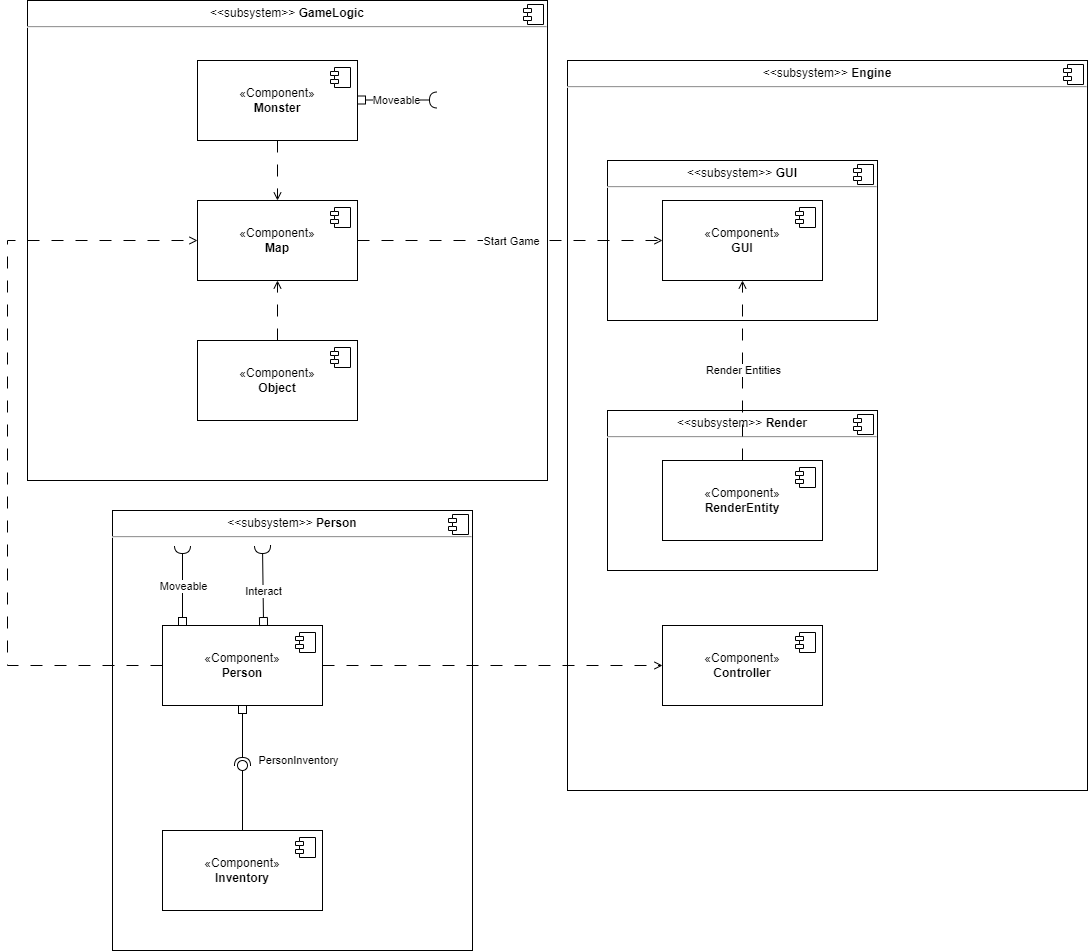

The diagram above was exported from draw.io. Its source (the exported page's mxGraphModel, read from the mxfile embedded in the PNG):
<mxGraphModel dx="1969" dy="993" grid="1" gridSize="10" guides="1" tooltips="1" connect="1" arrows="1" fold="1" page="1" pageScale="1" pageWidth="827" pageHeight="1169" math="0" shadow="0">
  <root>
    <mxCell id="0" />
    <mxCell id="1" parent="0" />
    <mxCell id="fbKdqG8P2dERuDdo4LU6-1" value="&lt;p style=&quot;margin:0px;margin-top:6px;text-align:center;&quot;&gt;&amp;lt;&amp;lt;subsystem&amp;gt;&amp;gt;&lt;b&gt;&amp;nbsp;Engine&lt;/b&gt;&lt;/p&gt;&lt;hr&gt;&lt;p style=&quot;margin:0px;margin-left:8px;&quot;&gt;&lt;br&gt;&lt;/p&gt;" style="align=left;overflow=fill;html=1;dropTarget=0;whiteSpace=wrap;" vertex="1" parent="1">
      <mxGeometry x="580" y="100" width="520" height="730" as="geometry" />
    </mxCell>
    <mxCell id="fbKdqG8P2dERuDdo4LU6-2" value="" style="shape=component;jettyWidth=8;jettyHeight=4;" vertex="1" parent="fbKdqG8P2dERuDdo4LU6-1">
      <mxGeometry x="1" width="20" height="20" relative="1" as="geometry">
        <mxPoint x="-24" y="4" as="offset" />
      </mxGeometry>
    </mxCell>
    <mxCell id="mtSJvMLAKSqRIv9nxXbm-5" value="&lt;p style=&quot;margin:0px;margin-top:6px;text-align:center;&quot;&gt;&amp;lt;&amp;lt;subsystem&amp;gt;&amp;gt;&lt;b&gt; GameLogic&lt;/b&gt;&lt;/p&gt;&lt;hr&gt;&lt;p style=&quot;margin:0px;margin-left:8px;&quot;&gt;&lt;br&gt;&lt;/p&gt;" style="align=left;overflow=fill;html=1;dropTarget=0;whiteSpace=wrap;movable=0;resizable=0;rotatable=0;deletable=0;editable=0;locked=1;connectable=0;" parent="1" vertex="1">
      <mxGeometry x="40" y="40" width="520" height="480" as="geometry" />
    </mxCell>
    <mxCell id="mtSJvMLAKSqRIv9nxXbm-6" value="" style="shape=component;jettyWidth=8;jettyHeight=4;" parent="mtSJvMLAKSqRIv9nxXbm-5" vertex="1">
      <mxGeometry x="1" width="20" height="20" relative="1" as="geometry">
        <mxPoint x="-24" y="4" as="offset" />
      </mxGeometry>
    </mxCell>
    <mxCell id="mtSJvMLAKSqRIv9nxXbm-7" value="&lt;p style=&quot;margin:0px;margin-top:6px;text-align:center;&quot;&gt;&amp;lt;&amp;lt;subsystem&amp;gt;&amp;gt;&lt;b&gt;&amp;nbsp;Person&lt;/b&gt;&lt;/p&gt;&lt;hr&gt;&lt;p style=&quot;margin:0px;margin-left:8px;&quot;&gt;&lt;br&gt;&lt;/p&gt;" style="align=left;overflow=fill;html=1;dropTarget=0;whiteSpace=wrap;movable=0;resizable=0;rotatable=0;deletable=0;editable=0;locked=1;connectable=0;" parent="1" vertex="1">
      <mxGeometry x="125" y="550" width="360" height="440" as="geometry" />
    </mxCell>
    <mxCell id="mtSJvMLAKSqRIv9nxXbm-8" value="" style="shape=component;jettyWidth=8;jettyHeight=4;" parent="mtSJvMLAKSqRIv9nxXbm-7" vertex="1">
      <mxGeometry x="1" width="20" height="20" relative="1" as="geometry">
        <mxPoint x="-24" y="4" as="offset" />
      </mxGeometry>
    </mxCell>
    <mxCell id="mtSJvMLAKSqRIv9nxXbm-11" value="&lt;p style=&quot;margin:0px;margin-top:6px;text-align:center;&quot;&gt;&amp;lt;&amp;lt;subsystem&amp;gt;&amp;gt;&lt;b&gt; GUI&lt;/b&gt;&lt;/p&gt;&lt;hr&gt;&lt;p style=&quot;margin:0px;margin-left:8px;&quot;&gt;&lt;br&gt;&lt;/p&gt;" style="align=left;overflow=fill;html=1;dropTarget=0;whiteSpace=wrap;" parent="1" vertex="1">
      <mxGeometry x="620" y="200" width="270" height="160" as="geometry" />
    </mxCell>
    <mxCell id="mtSJvMLAKSqRIv9nxXbm-12" value="" style="shape=component;jettyWidth=8;jettyHeight=4;" parent="mtSJvMLAKSqRIv9nxXbm-11" vertex="1">
      <mxGeometry x="1" width="20" height="20" relative="1" as="geometry">
        <mxPoint x="-24" y="4" as="offset" />
      </mxGeometry>
    </mxCell>
    <mxCell id="mtSJvMLAKSqRIv9nxXbm-16" value="" style="group" parent="1" vertex="1" connectable="0">
      <mxGeometry x="165" y="585" width="170" height="170" as="geometry" />
    </mxCell>
    <mxCell id="mtSJvMLAKSqRIv9nxXbm-1" value="«Component»&lt;br&gt;&lt;b&gt;Person&lt;/b&gt;" style="html=1;dropTarget=0;whiteSpace=wrap;" parent="mtSJvMLAKSqRIv9nxXbm-16" vertex="1">
      <mxGeometry x="10" y="80" width="160" height="80" as="geometry" />
    </mxCell>
    <mxCell id="mtSJvMLAKSqRIv9nxXbm-2" value="" style="shape=module;jettyWidth=8;jettyHeight=4;" parent="mtSJvMLAKSqRIv9nxXbm-1" vertex="1">
      <mxGeometry x="1" width="20" height="20" relative="1" as="geometry">
        <mxPoint x="-27" y="7" as="offset" />
      </mxGeometry>
    </mxCell>
    <mxCell id="mtSJvMLAKSqRIv9nxXbm-13" value="" style="rounded=0;orthogonalLoop=1;jettySize=auto;html=1;endArrow=halfCircle;endFill=0;endSize=6;strokeWidth=1;sketch=0;fontSize=12;curved=1;exitX=0.5;exitY=0;exitDx=0;exitDy=0;startArrow=box;startFill=0;" parent="mtSJvMLAKSqRIv9nxXbm-16" edge="1">
      <mxGeometry relative="1" as="geometry">
        <mxPoint x="30" y="80" as="sourcePoint" />
        <mxPoint x="30" as="targetPoint" />
      </mxGeometry>
    </mxCell>
    <mxCell id="mtSJvMLAKSqRIv9nxXbm-17" value="Moveable" style="edgeLabel;html=1;align=center;verticalAlign=middle;resizable=0;points=[];" parent="mtSJvMLAKSqRIv9nxXbm-13" vertex="1" connectable="0">
      <mxGeometry x="0.125" y="-2" relative="1" as="geometry">
        <mxPoint x="-2" y="5" as="offset" />
      </mxGeometry>
    </mxCell>
    <mxCell id="mtSJvMLAKSqRIv9nxXbm-14" value="" style="ellipse;whiteSpace=wrap;html=1;align=center;aspect=fixed;fillColor=none;strokeColor=none;resizable=0;perimeter=centerPerimeter;rotatable=0;allowArrows=0;points=[];outlineConnect=1;" parent="mtSJvMLAKSqRIv9nxXbm-16" vertex="1">
      <mxGeometry y="160" width="10" height="10" as="geometry" />
    </mxCell>
    <mxCell id="mtSJvMLAKSqRIv9nxXbm-15" value="" style="rounded=0;orthogonalLoop=1;jettySize=auto;html=1;endArrow=halfCircle;endFill=0;endSize=6;strokeWidth=1;sketch=0;fontSize=12;curved=1;exitX=0.794;exitY=0.025;exitDx=0;exitDy=0;startArrow=box;startFill=0;exitPerimeter=0;" parent="mtSJvMLAKSqRIv9nxXbm-16" edge="1">
      <mxGeometry relative="1" as="geometry">
        <mxPoint x="111.03999999999996" y="80" as="sourcePoint" />
        <mxPoint x="110" as="targetPoint" />
      </mxGeometry>
    </mxCell>
    <mxCell id="mtSJvMLAKSqRIv9nxXbm-18" value="Interact" style="edgeLabel;html=1;align=center;verticalAlign=middle;resizable=0;points=[];" parent="mtSJvMLAKSqRIv9nxXbm-15" vertex="1" connectable="0">
      <mxGeometry x="0.1501" relative="1" as="geometry">
        <mxPoint y="11" as="offset" />
      </mxGeometry>
    </mxCell>
    <mxCell id="mtSJvMLAKSqRIv9nxXbm-19" value="«Component»&lt;br&gt;&lt;b&gt;Map&lt;/b&gt;" style="html=1;dropTarget=0;whiteSpace=wrap;" parent="1" vertex="1">
      <mxGeometry x="210" y="240" width="160" height="80" as="geometry" />
    </mxCell>
    <mxCell id="mtSJvMLAKSqRIv9nxXbm-20" value="" style="shape=module;jettyWidth=8;jettyHeight=4;" parent="mtSJvMLAKSqRIv9nxXbm-19" vertex="1">
      <mxGeometry x="1" width="20" height="20" relative="1" as="geometry">
        <mxPoint x="-27" y="7" as="offset" />
      </mxGeometry>
    </mxCell>
    <mxCell id="mtSJvMLAKSqRIv9nxXbm-21" value="«Component»&lt;br&gt;&lt;b&gt;Object&lt;/b&gt;" style="html=1;dropTarget=0;whiteSpace=wrap;" parent="1" vertex="1">
      <mxGeometry x="210" y="380" width="160" height="80" as="geometry" />
    </mxCell>
    <mxCell id="mtSJvMLAKSqRIv9nxXbm-22" value="" style="shape=module;jettyWidth=8;jettyHeight=4;" parent="mtSJvMLAKSqRIv9nxXbm-21" vertex="1">
      <mxGeometry x="1" width="20" height="20" relative="1" as="geometry">
        <mxPoint x="-27" y="7" as="offset" />
      </mxGeometry>
    </mxCell>
    <mxCell id="mtSJvMLAKSqRIv9nxXbm-23" value="«Component»&lt;br&gt;&lt;b&gt;Monster&lt;/b&gt;" style="html=1;dropTarget=0;whiteSpace=wrap;" parent="1" vertex="1">
      <mxGeometry x="210" y="100" width="160" height="80" as="geometry" />
    </mxCell>
    <mxCell id="mtSJvMLAKSqRIv9nxXbm-24" value="" style="shape=module;jettyWidth=8;jettyHeight=4;" parent="mtSJvMLAKSqRIv9nxXbm-23" vertex="1">
      <mxGeometry x="1" width="20" height="20" relative="1" as="geometry">
        <mxPoint x="-27" y="7" as="offset" />
      </mxGeometry>
    </mxCell>
    <mxCell id="mtSJvMLAKSqRIv9nxXbm-25" value="" style="rounded=0;orthogonalLoop=1;jettySize=auto;html=1;endArrow=halfCircle;endFill=0;endSize=6;strokeWidth=1;sketch=0;fontSize=12;curved=1;startArrow=box;startFill=0;" parent="1" edge="1">
      <mxGeometry relative="1" as="geometry">
        <mxPoint x="370" y="139.5" as="sourcePoint" />
        <mxPoint x="450" y="139.5" as="targetPoint" />
      </mxGeometry>
    </mxCell>
    <mxCell id="mtSJvMLAKSqRIv9nxXbm-27" value="Moveable" style="edgeLabel;html=1;align=center;verticalAlign=middle;resizable=0;points=[];" parent="mtSJvMLAKSqRIv9nxXbm-25" vertex="1" connectable="0">
      <mxGeometry x="0.0667" y="-3" relative="1" as="geometry">
        <mxPoint x="-4" y="-3" as="offset" />
      </mxGeometry>
    </mxCell>
    <mxCell id="mtSJvMLAKSqRIv9nxXbm-26" value="" style="ellipse;whiteSpace=wrap;html=1;align=center;aspect=fixed;fillColor=none;strokeColor=none;resizable=0;perimeter=centerPerimeter;rotatable=0;allowArrows=0;points=[];outlineConnect=1;" parent="1" vertex="1">
      <mxGeometry x="115" y="910" width="10" height="10" as="geometry" />
    </mxCell>
    <mxCell id="mtSJvMLAKSqRIv9nxXbm-37" value="«Component»&lt;br&gt;&lt;b&gt;Inventory&lt;/b&gt;" style="html=1;dropTarget=0;whiteSpace=wrap;" parent="1" vertex="1">
      <mxGeometry x="175" y="870" width="160" height="80" as="geometry" />
    </mxCell>
    <mxCell id="mtSJvMLAKSqRIv9nxXbm-38" value="" style="shape=module;jettyWidth=8;jettyHeight=4;" parent="mtSJvMLAKSqRIv9nxXbm-37" vertex="1">
      <mxGeometry x="1" width="20" height="20" relative="1" as="geometry">
        <mxPoint x="-27" y="7" as="offset" />
      </mxGeometry>
    </mxCell>
    <mxCell id="mtSJvMLAKSqRIv9nxXbm-43" value="«Component»&lt;br&gt;&lt;b&gt;GUI&lt;/b&gt;" style="html=1;dropTarget=0;whiteSpace=wrap;" parent="1" vertex="1">
      <mxGeometry x="675" y="240" width="160" height="80" as="geometry" />
    </mxCell>
    <mxCell id="mtSJvMLAKSqRIv9nxXbm-44" value="" style="shape=module;jettyWidth=8;jettyHeight=4;" parent="mtSJvMLAKSqRIv9nxXbm-43" vertex="1">
      <mxGeometry x="1" width="20" height="20" relative="1" as="geometry">
        <mxPoint x="-27" y="7" as="offset" />
      </mxGeometry>
    </mxCell>
    <mxCell id="mtSJvMLAKSqRIv9nxXbm-45" value="" style="endArrow=open;html=1;rounded=0;exitX=1;exitY=0.5;exitDx=0;exitDy=0;entryX=0;entryY=0.5;entryDx=0;entryDy=0;dashed=1;dashPattern=12 12;endFill=0;" parent="1" source="mtSJvMLAKSqRIv9nxXbm-19" target="mtSJvMLAKSqRIv9nxXbm-43" edge="1">
      <mxGeometry relative="1" as="geometry">
        <mxPoint x="550" y="490" as="sourcePoint" />
        <mxPoint x="590" y="320" as="targetPoint" />
      </mxGeometry>
    </mxCell>
    <mxCell id="mtSJvMLAKSqRIv9nxXbm-46" value="Start Game" style="edgeLabel;resizable=0;html=1;align=center;verticalAlign=middle;" parent="mtSJvMLAKSqRIv9nxXbm-45" connectable="0" vertex="1">
      <mxGeometry relative="1" as="geometry" />
    </mxCell>
    <mxCell id="mtSJvMLAKSqRIv9nxXbm-48" value="" style="rounded=0;orthogonalLoop=1;jettySize=auto;html=1;endArrow=halfCircle;endFill=0;endSize=6;strokeWidth=1;sketch=0;exitX=0.5;exitY=1;exitDx=0;exitDy=0;startArrow=box;startFill=0;" parent="1" source="mtSJvMLAKSqRIv9nxXbm-1" target="mtSJvMLAKSqRIv9nxXbm-50" edge="1">
      <mxGeometry relative="1" as="geometry">
        <mxPoint x="610" y="725" as="sourcePoint" />
      </mxGeometry>
    </mxCell>
    <mxCell id="mtSJvMLAKSqRIv9nxXbm-49" value="" style="rounded=0;orthogonalLoop=1;jettySize=auto;html=1;endArrow=oval;endFill=0;sketch=0;sourcePerimeterSpacing=0;targetPerimeterSpacing=0;endSize=10;exitX=0.5;exitY=0;exitDx=0;exitDy=0;" parent="1" source="mtSJvMLAKSqRIv9nxXbm-37" target="mtSJvMLAKSqRIv9nxXbm-50" edge="1">
      <mxGeometry relative="1" as="geometry">
        <mxPoint x="570" y="725" as="sourcePoint" />
      </mxGeometry>
    </mxCell>
    <mxCell id="mtSJvMLAKSqRIv9nxXbm-51" value="PersonInventory" style="edgeLabel;html=1;align=center;verticalAlign=middle;resizable=0;points=[];" parent="mtSJvMLAKSqRIv9nxXbm-49" vertex="1" connectable="0">
      <mxGeometry x="0.5077" y="2" relative="1" as="geometry">
        <mxPoint x="57" y="-21" as="offset" />
      </mxGeometry>
    </mxCell>
    <mxCell id="mtSJvMLAKSqRIv9nxXbm-50" value="" style="ellipse;whiteSpace=wrap;html=1;align=center;aspect=fixed;fillColor=none;strokeColor=none;resizable=0;perimeter=centerPerimeter;rotatable=0;allowArrows=0;points=[];outlineConnect=1;" parent="1" vertex="1">
      <mxGeometry x="250" y="800" width="10" height="10" as="geometry" />
    </mxCell>
    <mxCell id="mtSJvMLAKSqRIv9nxXbm-54" value="" style="endArrow=open;html=1;rounded=0;exitX=0.5;exitY=1;exitDx=0;exitDy=0;entryX=0.5;entryY=0;entryDx=0;entryDy=0;dashed=1;dashPattern=12 12;endFill=0;" parent="1" source="mtSJvMLAKSqRIv9nxXbm-23" target="mtSJvMLAKSqRIv9nxXbm-19" edge="1">
      <mxGeometry width="50" height="50" relative="1" as="geometry">
        <mxPoint x="680" y="620" as="sourcePoint" />
        <mxPoint x="730" y="570" as="targetPoint" />
      </mxGeometry>
    </mxCell>
    <mxCell id="mtSJvMLAKSqRIv9nxXbm-55" value="" style="endArrow=open;html=1;rounded=0;exitX=0.5;exitY=0;exitDx=0;exitDy=0;entryX=0.5;entryY=1;entryDx=0;entryDy=0;dashed=1;dashPattern=12 12;endFill=0;" parent="1" source="mtSJvMLAKSqRIv9nxXbm-21" target="mtSJvMLAKSqRIv9nxXbm-19" edge="1">
      <mxGeometry width="50" height="50" relative="1" as="geometry">
        <mxPoint x="430" y="490" as="sourcePoint" />
        <mxPoint x="480" y="440" as="targetPoint" />
      </mxGeometry>
    </mxCell>
    <mxCell id="mtSJvMLAKSqRIv9nxXbm-56" value="" style="endArrow=open;html=1;rounded=0;exitX=0;exitY=0.5;exitDx=0;exitDy=0;entryX=0;entryY=0.5;entryDx=0;entryDy=0;dashed=1;dashPattern=12 12;endFill=0;" parent="1" source="mtSJvMLAKSqRIv9nxXbm-1" target="mtSJvMLAKSqRIv9nxXbm-19" edge="1">
      <mxGeometry width="50" height="50" relative="1" as="geometry">
        <mxPoint x="10" y="660" as="sourcePoint" />
        <mxPoint x="60" y="610" as="targetPoint" />
        <Array as="points">
          <mxPoint x="20" y="705" />
          <mxPoint x="20" y="280" />
        </Array>
      </mxGeometry>
    </mxCell>
    <mxCell id="fbKdqG8P2dERuDdo4LU6-3" value="&lt;p style=&quot;margin:0px;margin-top:6px;text-align:center;&quot;&gt;&amp;lt;&amp;lt;subsystem&amp;gt;&amp;gt;&lt;b&gt;&amp;nbsp;Render&lt;/b&gt;&lt;/p&gt;&lt;hr&gt;&lt;p style=&quot;margin:0px;margin-left:8px;&quot;&gt;&lt;br&gt;&lt;/p&gt;" style="align=left;overflow=fill;html=1;dropTarget=0;whiteSpace=wrap;" vertex="1" parent="1">
      <mxGeometry x="620" y="450" width="270" height="160" as="geometry" />
    </mxCell>
    <mxCell id="fbKdqG8P2dERuDdo4LU6-4" value="" style="shape=component;jettyWidth=8;jettyHeight=4;" vertex="1" parent="fbKdqG8P2dERuDdo4LU6-3">
      <mxGeometry x="1" width="20" height="20" relative="1" as="geometry">
        <mxPoint x="-24" y="4" as="offset" />
      </mxGeometry>
    </mxCell>
    <mxCell id="eyO-n8DHPGQSEHjcEt-3-1" value="«Component»&lt;br&gt;&lt;b&gt;RenderEntity&lt;/b&gt;" style="html=1;dropTarget=0;whiteSpace=wrap;" vertex="1" parent="1">
      <mxGeometry x="675" y="500" width="160" height="80" as="geometry" />
    </mxCell>
    <mxCell id="eyO-n8DHPGQSEHjcEt-3-2" value="" style="shape=module;jettyWidth=8;jettyHeight=4;" vertex="1" parent="eyO-n8DHPGQSEHjcEt-3-1">
      <mxGeometry x="1" width="20" height="20" relative="1" as="geometry">
        <mxPoint x="-27" y="7" as="offset" />
      </mxGeometry>
    </mxCell>
    <mxCell id="eyO-n8DHPGQSEHjcEt-3-3" value="" style="endArrow=open;html=1;rounded=0;exitX=0.5;exitY=0;exitDx=0;exitDy=0;entryX=0.5;entryY=1;entryDx=0;entryDy=0;dashed=1;dashPattern=12 12;endFill=0;" edge="1" parent="1" source="eyO-n8DHPGQSEHjcEt-3-1" target="mtSJvMLAKSqRIv9nxXbm-43">
      <mxGeometry relative="1" as="geometry">
        <mxPoint x="1130" y="430" as="sourcePoint" />
        <mxPoint x="1435" y="430" as="targetPoint" />
      </mxGeometry>
    </mxCell>
    <mxCell id="eyO-n8DHPGQSEHjcEt-3-4" value="Render Entities" style="edgeLabel;resizable=0;html=1;align=center;verticalAlign=middle;" connectable="0" vertex="1" parent="eyO-n8DHPGQSEHjcEt-3-3">
      <mxGeometry relative="1" as="geometry" />
    </mxCell>
    <mxCell id="eyO-n8DHPGQSEHjcEt-3-5" value="«Component»&lt;br&gt;&lt;b&gt;Controller&lt;/b&gt;" style="html=1;dropTarget=0;whiteSpace=wrap;" vertex="1" parent="1">
      <mxGeometry x="675" y="665" width="160" height="80" as="geometry" />
    </mxCell>
    <mxCell id="eyO-n8DHPGQSEHjcEt-3-6" value="" style="shape=module;jettyWidth=8;jettyHeight=4;" vertex="1" parent="eyO-n8DHPGQSEHjcEt-3-5">
      <mxGeometry x="1" width="20" height="20" relative="1" as="geometry">
        <mxPoint x="-27" y="7" as="offset" />
      </mxGeometry>
    </mxCell>
    <mxCell id="eyO-n8DHPGQSEHjcEt-3-7" value="" style="endArrow=open;html=1;rounded=0;exitX=1;exitY=0.5;exitDx=0;exitDy=0;entryX=0;entryY=0.5;entryDx=0;entryDy=0;dashed=1;dashPattern=12 12;endFill=0;" edge="1" parent="1" source="mtSJvMLAKSqRIv9nxXbm-1" target="eyO-n8DHPGQSEHjcEt-3-5">
      <mxGeometry relative="1" as="geometry">
        <mxPoint x="485" y="840" as="sourcePoint" />
        <mxPoint x="790" y="840" as="targetPoint" />
      </mxGeometry>
    </mxCell>
  </root>
</mxGraphModel>